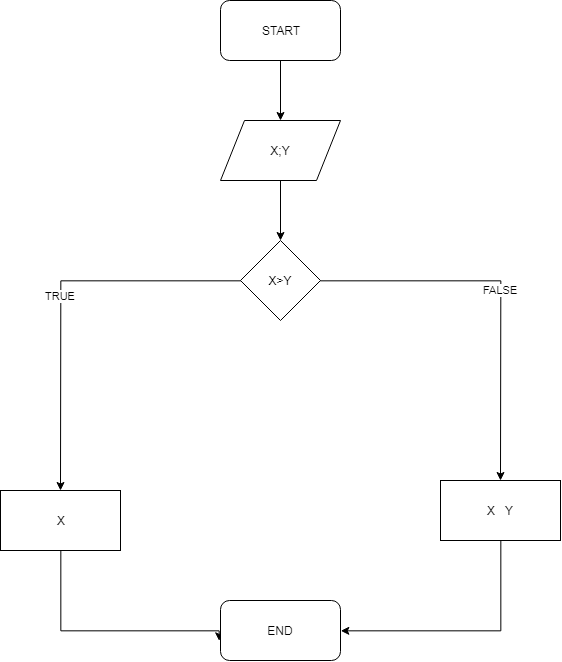

The diagram above was exported from draw.io. Its source (the exported page's mxGraphModel, read from the mxfile embedded in the PNG):
<mxGraphModel dx="698" dy="403" grid="1" gridSize="10" guides="1" tooltips="1" connect="1" arrows="1" fold="1" page="1" pageScale="1" pageWidth="827" pageHeight="1169" math="0" shadow="0">
  <root>
    <mxCell id="0" />
    <mxCell id="1" parent="0" />
    <mxCell id="rovqu9foHLRLzFUutYkW-54" style="edgeStyle=orthogonalEdgeStyle;rounded=0;orthogonalLoop=1;jettySize=auto;html=1;" edge="1" parent="1" source="rovqu9foHLRLzFUutYkW-43">
      <mxGeometry relative="1" as="geometry">
        <mxPoint x="380" y="160" as="targetPoint" />
      </mxGeometry>
    </mxCell>
    <mxCell id="rovqu9foHLRLzFUutYkW-43" value="START" style="rounded=1;whiteSpace=wrap;html=1;" vertex="1" parent="1">
      <mxGeometry x="320" y="40" width="120" height="60" as="geometry" />
    </mxCell>
    <mxCell id="rovqu9foHLRLzFUutYkW-56" style="edgeStyle=orthogonalEdgeStyle;rounded=0;orthogonalLoop=1;jettySize=auto;html=1;" edge="1" parent="1" source="rovqu9foHLRLzFUutYkW-55">
      <mxGeometry relative="1" as="geometry">
        <mxPoint x="380" y="280" as="targetPoint" />
      </mxGeometry>
    </mxCell>
    <mxCell id="rovqu9foHLRLzFUutYkW-55" value="X;Y" style="shape=parallelogram;perimeter=parallelogramPerimeter;whiteSpace=wrap;html=1;" vertex="1" parent="1">
      <mxGeometry x="320" y="160" width="120" height="60" as="geometry" />
    </mxCell>
    <mxCell id="rovqu9foHLRLzFUutYkW-58" value="FALSE" style="edgeStyle=orthogonalEdgeStyle;rounded=0;orthogonalLoop=1;jettySize=auto;html=1;" edge="1" parent="1" source="rovqu9foHLRLzFUutYkW-57">
      <mxGeometry relative="1" as="geometry">
        <mxPoint x="600" y="520" as="targetPoint" />
      </mxGeometry>
    </mxCell>
    <mxCell id="rovqu9foHLRLzFUutYkW-59" value="TRUE" style="edgeStyle=orthogonalEdgeStyle;rounded=0;orthogonalLoop=1;jettySize=auto;html=1;" edge="1" parent="1" source="rovqu9foHLRLzFUutYkW-57">
      <mxGeometry relative="1" as="geometry">
        <mxPoint x="160" y="530" as="targetPoint" />
      </mxGeometry>
    </mxCell>
    <mxCell id="rovqu9foHLRLzFUutYkW-57" value="X&amp;gt;Y" style="rhombus;whiteSpace=wrap;html=1;" vertex="1" parent="1">
      <mxGeometry x="340" y="280" width="80" height="80" as="geometry" />
    </mxCell>
    <mxCell id="rovqu9foHLRLzFUutYkW-63" style="edgeStyle=orthogonalEdgeStyle;rounded=0;orthogonalLoop=1;jettySize=auto;html=1;" edge="1" parent="1" source="rovqu9foHLRLzFUutYkW-60">
      <mxGeometry relative="1" as="geometry">
        <mxPoint x="319" y="680" as="targetPoint" />
        <Array as="points">
          <mxPoint x="160" y="670" />
          <mxPoint x="319" y="670" />
        </Array>
      </mxGeometry>
    </mxCell>
    <mxCell id="rovqu9foHLRLzFUutYkW-60" value="X" style="rounded=0;whiteSpace=wrap;html=1;" vertex="1" parent="1">
      <mxGeometry x="100" y="530" width="120" height="60" as="geometry" />
    </mxCell>
    <mxCell id="rovqu9foHLRLzFUutYkW-64" style="edgeStyle=orthogonalEdgeStyle;rounded=0;orthogonalLoop=1;jettySize=auto;html=1;entryX=1;entryY=0.5;entryDx=0;entryDy=0;" edge="1" parent="1" source="rovqu9foHLRLzFUutYkW-61" target="rovqu9foHLRLzFUutYkW-62">
      <mxGeometry relative="1" as="geometry">
        <mxPoint x="430" y="670" as="targetPoint" />
        <Array as="points">
          <mxPoint x="600" y="670" />
        </Array>
      </mxGeometry>
    </mxCell>
    <mxCell id="rovqu9foHLRLzFUutYkW-61" value="X&amp;nbsp; &amp;nbsp;Y" style="rounded=0;whiteSpace=wrap;html=1;" vertex="1" parent="1">
      <mxGeometry x="540" y="520" width="120" height="60" as="geometry" />
    </mxCell>
    <mxCell id="rovqu9foHLRLzFUutYkW-62" value="END" style="rounded=1;whiteSpace=wrap;html=1;" vertex="1" parent="1">
      <mxGeometry x="320" y="640" width="120" height="60" as="geometry" />
    </mxCell>
  </root>
</mxGraphModel>